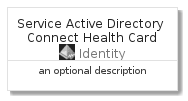

The diagram above was rendered by PlantUML. Its source (embedded in the PNG):
@startuml
' configures the library
!global $INCLUSION_MODE="local"
!global $LIB_BASE_LOCATION="../../.."

' loads the library's bootstrap
!include $LIB_BASE_LOCATION/bootstrap.puml

' loads the package bootstrap
include('azure-4/bootstrap')

' loads the Item which embeds the element ServiceActiveDirectoryConnectHealthCard
include('azure-4/Item/Identity/ServiceActiveDirectoryConnectHealth')

' renders the element
ServiceActiveDirectoryConnectHealthCard('ServiceActiveDirectoryConnectHealthCard', 'Service Active Directory Connect Health Card', 'an optional description')
@enduml